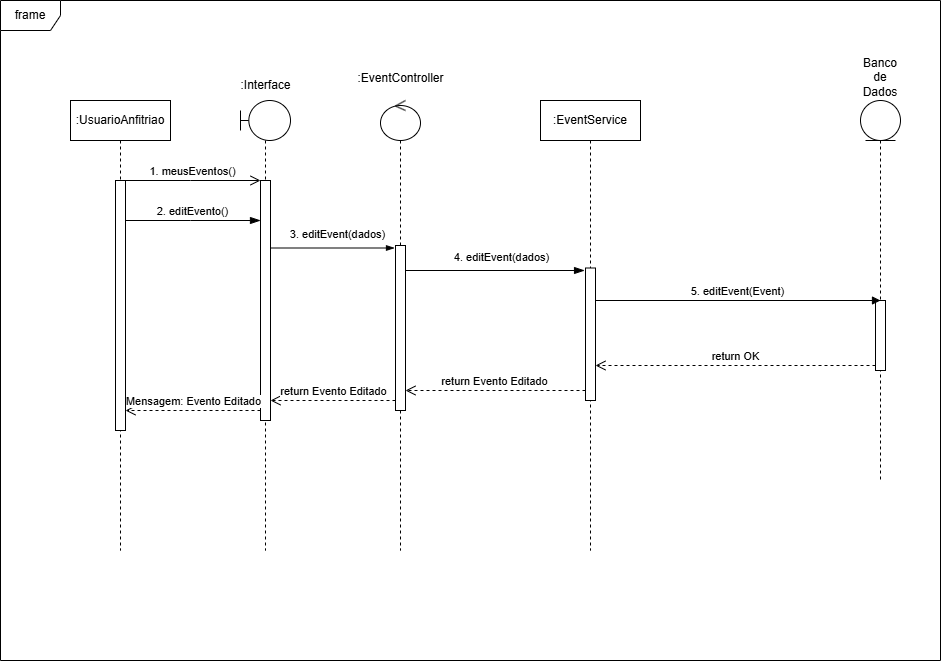

The diagram above was exported from draw.io. Its source (the exported page's mxGraphModel, read from the mxfile embedded in the PNG):
<mxGraphModel dx="1600" dy="775" grid="1" gridSize="10" guides="1" tooltips="1" connect="1" arrows="1" fold="1" page="1" pageScale="1" pageWidth="1169" pageHeight="827" math="0" shadow="0">
  <root>
    <mxCell id="mdXDupRcmuo4L9F60e9K-0" />
    <mxCell id="mdXDupRcmuo4L9F60e9K-1" parent="mdXDupRcmuo4L9F60e9K-0" />
    <mxCell id="mdXDupRcmuo4L9F60e9K-2" value="frame" style="shape=umlFrame;whiteSpace=wrap;html=1;pointerEvents=0;rotation=0;" parent="mdXDupRcmuo4L9F60e9K-1" vertex="1">
      <mxGeometry x="114" y="80" width="940" height="660" as="geometry" />
    </mxCell>
    <mxCell id="mdXDupRcmuo4L9F60e9K-3" value=":UsuarioAnfitriao" style="shape=umlLifeline;perimeter=lifelinePerimeter;whiteSpace=wrap;html=1;container=1;dropTarget=0;collapsible=0;recursiveResize=0;outlineConnect=0;portConstraint=eastwest;newEdgeStyle={&quot;curved&quot;:0,&quot;rounded&quot;:0};" parent="mdXDupRcmuo4L9F60e9K-1" vertex="1">
      <mxGeometry x="184" y="180" width="100" height="450" as="geometry" />
    </mxCell>
    <mxCell id="mdXDupRcmuo4L9F60e9K-4" value="" style="html=1;points=[[0,0,0,0,5],[0,1,0,0,-5],[1,0,0,0,5],[1,1,0,0,-5]];perimeter=orthogonalPerimeter;outlineConnect=0;targetShapes=umlLifeline;portConstraint=eastwest;newEdgeStyle={&quot;curved&quot;:0,&quot;rounded&quot;:0};" parent="mdXDupRcmuo4L9F60e9K-3" vertex="1">
      <mxGeometry x="45" y="80" width="10" height="250" as="geometry" />
    </mxCell>
    <mxCell id="mdXDupRcmuo4L9F60e9K-5" value=":EventService" style="shape=umlLifeline;perimeter=lifelinePerimeter;whiteSpace=wrap;html=1;container=1;dropTarget=0;collapsible=0;recursiveResize=0;outlineConnect=0;portConstraint=eastwest;newEdgeStyle={&quot;curved&quot;:0,&quot;rounded&quot;:0};" parent="mdXDupRcmuo4L9F60e9K-1" vertex="1">
      <mxGeometry x="654" y="180" width="100" height="450" as="geometry" />
    </mxCell>
    <mxCell id="mdXDupRcmuo4L9F60e9K-6" value="" style="html=1;points=[[0,0,0,0,5],[0,1,0,0,-5],[1,0,0,0,5],[1,1,0,0,-5]];perimeter=orthogonalPerimeter;outlineConnect=0;targetShapes=umlLifeline;portConstraint=eastwest;newEdgeStyle={&quot;curved&quot;:0,&quot;rounded&quot;:0};" parent="mdXDupRcmuo4L9F60e9K-5" vertex="1">
      <mxGeometry x="45" y="167.5" width="10" height="132.5" as="geometry" />
    </mxCell>
    <mxCell id="mdXDupRcmuo4L9F60e9K-7" value="Banco de Dados&lt;div&gt;&lt;br&gt;&lt;/div&gt;&lt;div&gt;&lt;br&gt;&lt;/div&gt;&lt;div&gt;&lt;br&gt;&lt;/div&gt;&lt;div&gt;&lt;br&gt;&lt;/div&gt;&lt;div&gt;&lt;br&gt;&lt;/div&gt;&lt;div&gt;&lt;br&gt;&lt;/div&gt;" style="shape=umlLifeline;perimeter=lifelinePerimeter;whiteSpace=wrap;html=1;container=1;dropTarget=0;collapsible=0;recursiveResize=0;outlineConnect=0;portConstraint=eastwest;newEdgeStyle={&quot;curved&quot;:0,&quot;rounded&quot;:0};participant=umlEntity;" parent="mdXDupRcmuo4L9F60e9K-1" vertex="1">
      <mxGeometry x="974" y="180" width="40" height="380" as="geometry" />
    </mxCell>
    <mxCell id="mdXDupRcmuo4L9F60e9K-8" value="" style="html=1;points=[[0,0,0,0,5],[0,1,0,0,-5],[1,0,0,0,5],[1,1,0,0,-5]];perimeter=orthogonalPerimeter;outlineConnect=0;targetShapes=umlLifeline;portConstraint=eastwest;newEdgeStyle={&quot;curved&quot;:0,&quot;rounded&quot;:0};" parent="mdXDupRcmuo4L9F60e9K-7" vertex="1">
      <mxGeometry x="15" y="200" width="10" height="70" as="geometry" />
    </mxCell>
    <mxCell id="mdXDupRcmuo4L9F60e9K-9" value="" style="shape=umlLifeline;perimeter=lifelinePerimeter;whiteSpace=wrap;html=1;container=1;dropTarget=0;collapsible=0;recursiveResize=0;outlineConnect=0;portConstraint=eastwest;newEdgeStyle={&quot;curved&quot;:0,&quot;rounded&quot;:0};participant=umlControl;" parent="mdXDupRcmuo4L9F60e9K-1" vertex="1">
      <mxGeometry x="494" y="180" width="40" height="450" as="geometry" />
    </mxCell>
    <mxCell id="mdXDupRcmuo4L9F60e9K-10" value="" style="html=1;points=[[0,0,0,0,5],[0,1,0,0,-5],[1,0,0,0,5],[1,1,0,0,-5]];perimeter=orthogonalPerimeter;outlineConnect=0;targetShapes=umlLifeline;portConstraint=eastwest;newEdgeStyle={&quot;curved&quot;:0,&quot;rounded&quot;:0};" parent="mdXDupRcmuo4L9F60e9K-9" vertex="1">
      <mxGeometry x="15" y="145" width="10" height="165" as="geometry" />
    </mxCell>
    <mxCell id="mdXDupRcmuo4L9F60e9K-11" value="" style="shape=umlLifeline;perimeter=lifelinePerimeter;whiteSpace=wrap;html=1;container=1;dropTarget=0;collapsible=0;recursiveResize=0;outlineConnect=0;portConstraint=eastwest;newEdgeStyle={&quot;curved&quot;:0,&quot;rounded&quot;:0};participant=umlBoundary;" parent="mdXDupRcmuo4L9F60e9K-1" vertex="1">
      <mxGeometry x="354" y="180" width="50" height="450" as="geometry" />
    </mxCell>
    <mxCell id="mdXDupRcmuo4L9F60e9K-12" value="" style="html=1;points=[[0,0,0,0,5],[0,1,0,0,-5],[1,0,0,0,5],[1,1,0,0,-5]];perimeter=orthogonalPerimeter;outlineConnect=0;targetShapes=umlLifeline;portConstraint=eastwest;newEdgeStyle={&quot;curved&quot;:0,&quot;rounded&quot;:0};" parent="mdXDupRcmuo4L9F60e9K-11" vertex="1">
      <mxGeometry x="20" y="80" width="10" height="240" as="geometry" />
    </mxCell>
    <mxCell id="mdXDupRcmuo4L9F60e9K-13" value=":Interface" style="text;html=1;align=center;verticalAlign=middle;resizable=0;points=[];autosize=1;strokeColor=none;fillColor=none;" parent="mdXDupRcmuo4L9F60e9K-1" vertex="1">
      <mxGeometry x="344" y="150" width="70" height="30" as="geometry" />
    </mxCell>
    <mxCell id="mdXDupRcmuo4L9F60e9K-14" value=":EventController&lt;div&gt;&lt;br&gt;&lt;/div&gt;" style="text;html=1;align=center;verticalAlign=middle;resizable=0;points=[];autosize=1;strokeColor=none;fillColor=none;" parent="mdXDupRcmuo4L9F60e9K-1" vertex="1">
      <mxGeometry x="459" y="145" width="110" height="40" as="geometry" />
    </mxCell>
    <mxCell id="mdXDupRcmuo4L9F60e9K-15" value="1. meusEventos()" style="html=1;verticalAlign=bottom;startArrow=none;startFill=0;endArrow=open;startSize=6;endSize=8;curved=0;rounded=0;" parent="mdXDupRcmuo4L9F60e9K-1" source="mdXDupRcmuo4L9F60e9K-4" target="mdXDupRcmuo4L9F60e9K-12" edge="1">
      <mxGeometry x="0.0074" width="80" relative="1" as="geometry">
        <mxPoint x="254" y="260" as="sourcePoint" />
        <mxPoint x="334" y="260" as="targetPoint" />
        <Array as="points">
          <mxPoint x="304" y="260" />
        </Array>
        <mxPoint as="offset" />
      </mxGeometry>
    </mxCell>
    <mxCell id="mdXDupRcmuo4L9F60e9K-16" value="2. editEvento()" style="html=1;verticalAlign=bottom;startArrow=none;startFill=0;endArrow=blockThin;startSize=6;endSize=8;curved=0;rounded=0;endFill=1;" parent="mdXDupRcmuo4L9F60e9K-1" source="mdXDupRcmuo4L9F60e9K-4" target="mdXDupRcmuo4L9F60e9K-12" edge="1">
      <mxGeometry x="0.0074" width="80" relative="1" as="geometry">
        <mxPoint x="234" y="300" as="sourcePoint" />
        <mxPoint x="379" y="300" as="targetPoint" />
        <Array as="points">
          <mxPoint x="304" y="300" />
        </Array>
        <mxPoint as="offset" />
      </mxGeometry>
    </mxCell>
    <mxCell id="mdXDupRcmuo4L9F60e9K-21" value="4. editEvent(dados)" style="html=1;verticalAlign=bottom;startArrow=none;startFill=0;endArrow=blockThin;startSize=6;endSize=8;curved=0;rounded=0;endFill=1;" parent="mdXDupRcmuo4L9F60e9K-1" edge="1" source="mdXDupRcmuo4L9F60e9K-10">
      <mxGeometry x="0.0798" y="4" width="80" relative="1" as="geometry">
        <mxPoint x="507.9973684210525" y="350" as="sourcePoint" />
        <mxPoint x="698.05" y="350" as="targetPoint" />
        <Array as="points" />
        <mxPoint as="offset" />
      </mxGeometry>
    </mxCell>
    <mxCell id="mdXDupRcmuo4L9F60e9K-23" value="5. editEvent(Event)" style="html=1;verticalAlign=bottom;endArrow=block;curved=0;rounded=0;entryX=0;entryY=0;entryDx=0;entryDy=5;" parent="mdXDupRcmuo4L9F60e9K-1" edge="1" source="mdXDupRcmuo4L9F60e9K-6">
      <mxGeometry relative="1" as="geometry">
        <mxPoint x="714" y="380" as="sourcePoint" />
        <mxPoint x="994" y="380" as="targetPoint" />
      </mxGeometry>
    </mxCell>
    <mxCell id="mdXDupRcmuo4L9F60e9K-24" value="return OK" style="html=1;verticalAlign=bottom;endArrow=open;dashed=1;endSize=8;curved=0;rounded=0;exitX=0;exitY=1;exitDx=0;exitDy=-5;" parent="mdXDupRcmuo4L9F60e9K-1" source="mdXDupRcmuo4L9F60e9K-8" target="mdXDupRcmuo4L9F60e9K-6" edge="1">
      <mxGeometry relative="1" as="geometry">
        <mxPoint x="704" y="505" as="targetPoint" />
      </mxGeometry>
    </mxCell>
    <mxCell id="mdXDupRcmuo4L9F60e9K-25" value="return Evento Editado" style="html=1;verticalAlign=bottom;endArrow=open;dashed=1;endSize=8;curved=0;rounded=0;" parent="mdXDupRcmuo4L9F60e9K-1" edge="1">
      <mxGeometry relative="1" as="geometry">
        <mxPoint x="519" y="470" as="targetPoint" />
        <mxPoint x="699" y="470" as="sourcePoint" />
      </mxGeometry>
    </mxCell>
    <mxCell id="mdXDupRcmuo4L9F60e9K-26" value="return Evento Editado" style="html=1;verticalAlign=bottom;endArrow=open;dashed=1;endSize=8;curved=0;rounded=0;" parent="mdXDupRcmuo4L9F60e9K-1" edge="1">
      <mxGeometry relative="1" as="geometry">
        <mxPoint x="384" y="480" as="targetPoint" />
        <mxPoint x="509" y="480" as="sourcePoint" />
      </mxGeometry>
    </mxCell>
    <mxCell id="mdXDupRcmuo4L9F60e9K-27" value="Mensagem: Evento Editado" style="html=1;verticalAlign=bottom;endArrow=open;dashed=1;endSize=8;curved=0;rounded=0;" parent="mdXDupRcmuo4L9F60e9K-1" edge="1">
      <mxGeometry relative="1" as="geometry">
        <mxPoint x="239" y="490" as="targetPoint" />
        <mxPoint x="374" y="490" as="sourcePoint" />
      </mxGeometry>
    </mxCell>
    <mxCell id="mdXDupRcmuo4L9F60e9K-28" value="3. editEvent(dados)" style="html=1;verticalAlign=bottom;startArrow=none;startFill=0;endArrow=blockThin;curved=0;rounded=0;endFill=1;" parent="mdXDupRcmuo4L9F60e9K-1" source="mdXDupRcmuo4L9F60e9K-12" edge="1">
      <mxGeometry x="0.0769" y="4" width="80" relative="1" as="geometry">
        <mxPoint x="378" y="327.5" as="sourcePoint" />
        <mxPoint x="508" y="327.5" as="targetPoint" />
        <Array as="points" />
        <mxPoint as="offset" />
      </mxGeometry>
    </mxCell>
  </root>
</mxGraphModel>